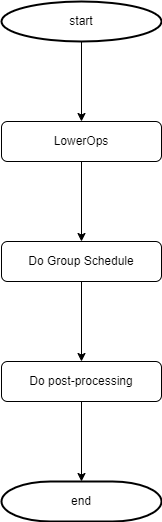

The diagram above was exported from draw.io. Its source (the exported page's mxGraphModel, read from the mxfile embedded in the PNG):
<mxGraphModel dx="929" dy="746" grid="1" gridSize="10" guides="1" tooltips="1" connect="1" arrows="1" fold="1" page="1" pageScale="1" pageWidth="827" pageHeight="1169" math="0" shadow="0">
  <root>
    <mxCell id="0" />
    <mxCell id="1" parent="0" />
    <mxCell id="jNpVlrj9lRMU21PCtiib-5" style="edgeStyle=orthogonalEdgeStyle;rounded=0;orthogonalLoop=1;jettySize=auto;html=1;" parent="1" source="jNpVlrj9lRMU21PCtiib-6" edge="1">
      <mxGeometry relative="1" as="geometry">
        <mxPoint x="560" y="320" as="targetPoint" />
      </mxGeometry>
    </mxCell>
    <mxCell id="jNpVlrj9lRMU21PCtiib-6" value="LowerOps" style="rounded=1;whiteSpace=wrap;html=1;" parent="1" vertex="1">
      <mxGeometry x="480" y="200" width="160" height="40" as="geometry" />
    </mxCell>
    <mxCell id="jNpVlrj9lRMU21PCtiib-7" style="edgeStyle=orthogonalEdgeStyle;rounded=0;orthogonalLoop=1;jettySize=auto;html=1;entryX=0.5;entryY=0;entryDx=0;entryDy=0;" parent="1" source="jNpVlrj9lRMU21PCtiib-8" target="jNpVlrj9lRMU21PCtiib-10" edge="1">
      <mxGeometry relative="1" as="geometry" />
    </mxCell>
    <mxCell id="jNpVlrj9lRMU21PCtiib-8" value="Do Group Schedule" style="rounded=1;whiteSpace=wrap;html=1;" parent="1" vertex="1">
      <mxGeometry x="480" y="320" width="160" height="40" as="geometry" />
    </mxCell>
    <mxCell id="hbw_j_poK4M63VEfxLlL-2" style="edgeStyle=orthogonalEdgeStyle;rounded=0;orthogonalLoop=1;jettySize=auto;html=1;entryX=0.5;entryY=0;entryDx=0;entryDy=0;entryPerimeter=0;" edge="1" parent="1" source="jNpVlrj9lRMU21PCtiib-10" target="hbw_j_poK4M63VEfxLlL-1">
      <mxGeometry relative="1" as="geometry" />
    </mxCell>
    <mxCell id="jNpVlrj9lRMU21PCtiib-10" value="Do post-processing" style="rounded=1;whiteSpace=wrap;html=1;" parent="1" vertex="1">
      <mxGeometry x="480" y="440" width="160" height="40" as="geometry" />
    </mxCell>
    <mxCell id="N32_JX15PdxDz_dZxTbj-2" style="edgeStyle=orthogonalEdgeStyle;rounded=0;orthogonalLoop=1;jettySize=auto;html=1;entryX=0.5;entryY=0;entryDx=0;entryDy=0;" edge="1" parent="1" source="N32_JX15PdxDz_dZxTbj-1" target="jNpVlrj9lRMU21PCtiib-6">
      <mxGeometry relative="1" as="geometry" />
    </mxCell>
    <mxCell id="N32_JX15PdxDz_dZxTbj-1" value="start" style="strokeWidth=2;html=1;shape=mxgraph.flowchart.start_1;whiteSpace=wrap;" vertex="1" parent="1">
      <mxGeometry x="480" y="80" width="160" height="40" as="geometry" />
    </mxCell>
    <mxCell id="hbw_j_poK4M63VEfxLlL-1" value="end" style="strokeWidth=2;html=1;shape=mxgraph.flowchart.terminator;whiteSpace=wrap;" vertex="1" parent="1">
      <mxGeometry x="480" y="560" width="160" height="40" as="geometry" />
    </mxCell>
  </root>
</mxGraphModel>